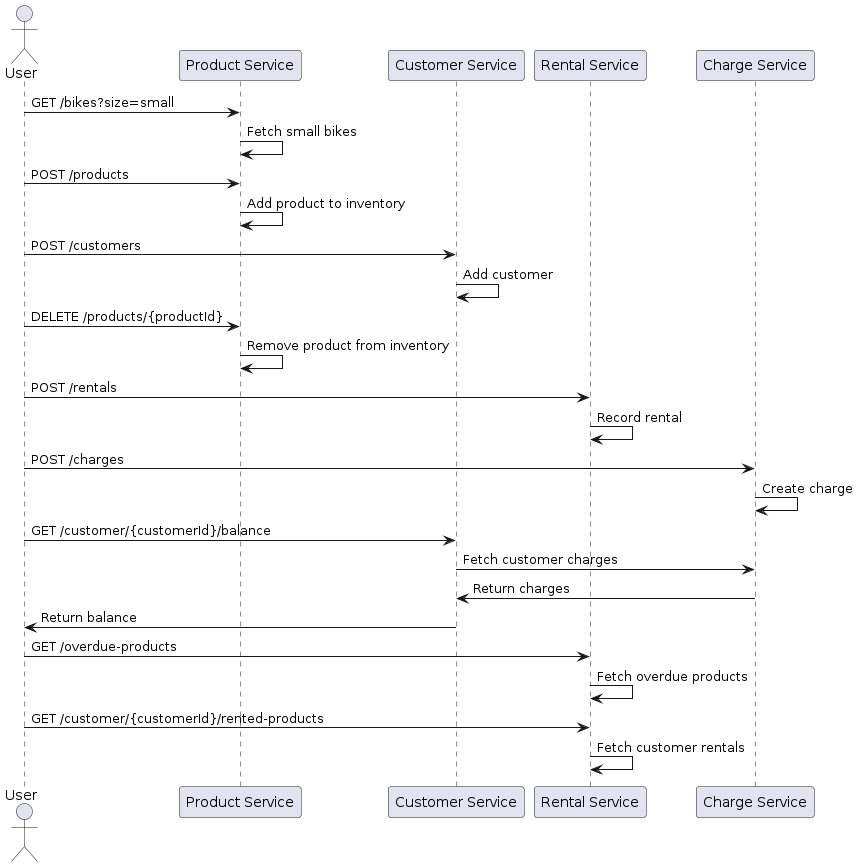

The diagram above was rendered by PlantUML. Its source (embedded in the PNG):
@startuml
actor User
participant "Product Service" as PS
participant "Customer Service" as CS
participant "Rental Service" as RS
participant "Charge Service" as CHS

User -> PS : GET /bikes?size=small
PS -> PS : Fetch small bikes

User -> PS : POST /products
PS -> PS : Add product to inventory

User -> CS : POST /customers
CS -> CS : Add customer

User -> PS : DELETE /products/{productId}
PS -> PS : Remove product from inventory

User -> RS : POST /rentals
RS -> RS : Record rental

User -> CHS : POST /charges
CHS -> CHS : Create charge

User -> CS : GET /customer/{customerId}/balance
CS -> CHS : Fetch customer charges
CHS -> CS : Return charges
CS -> User : Return balance

User -> RS : GET /overdue-products
RS -> RS : Fetch overdue products

User -> RS : GET /customer/{customerId}/rented-products
RS -> RS : Fetch customer rentals
@enduml